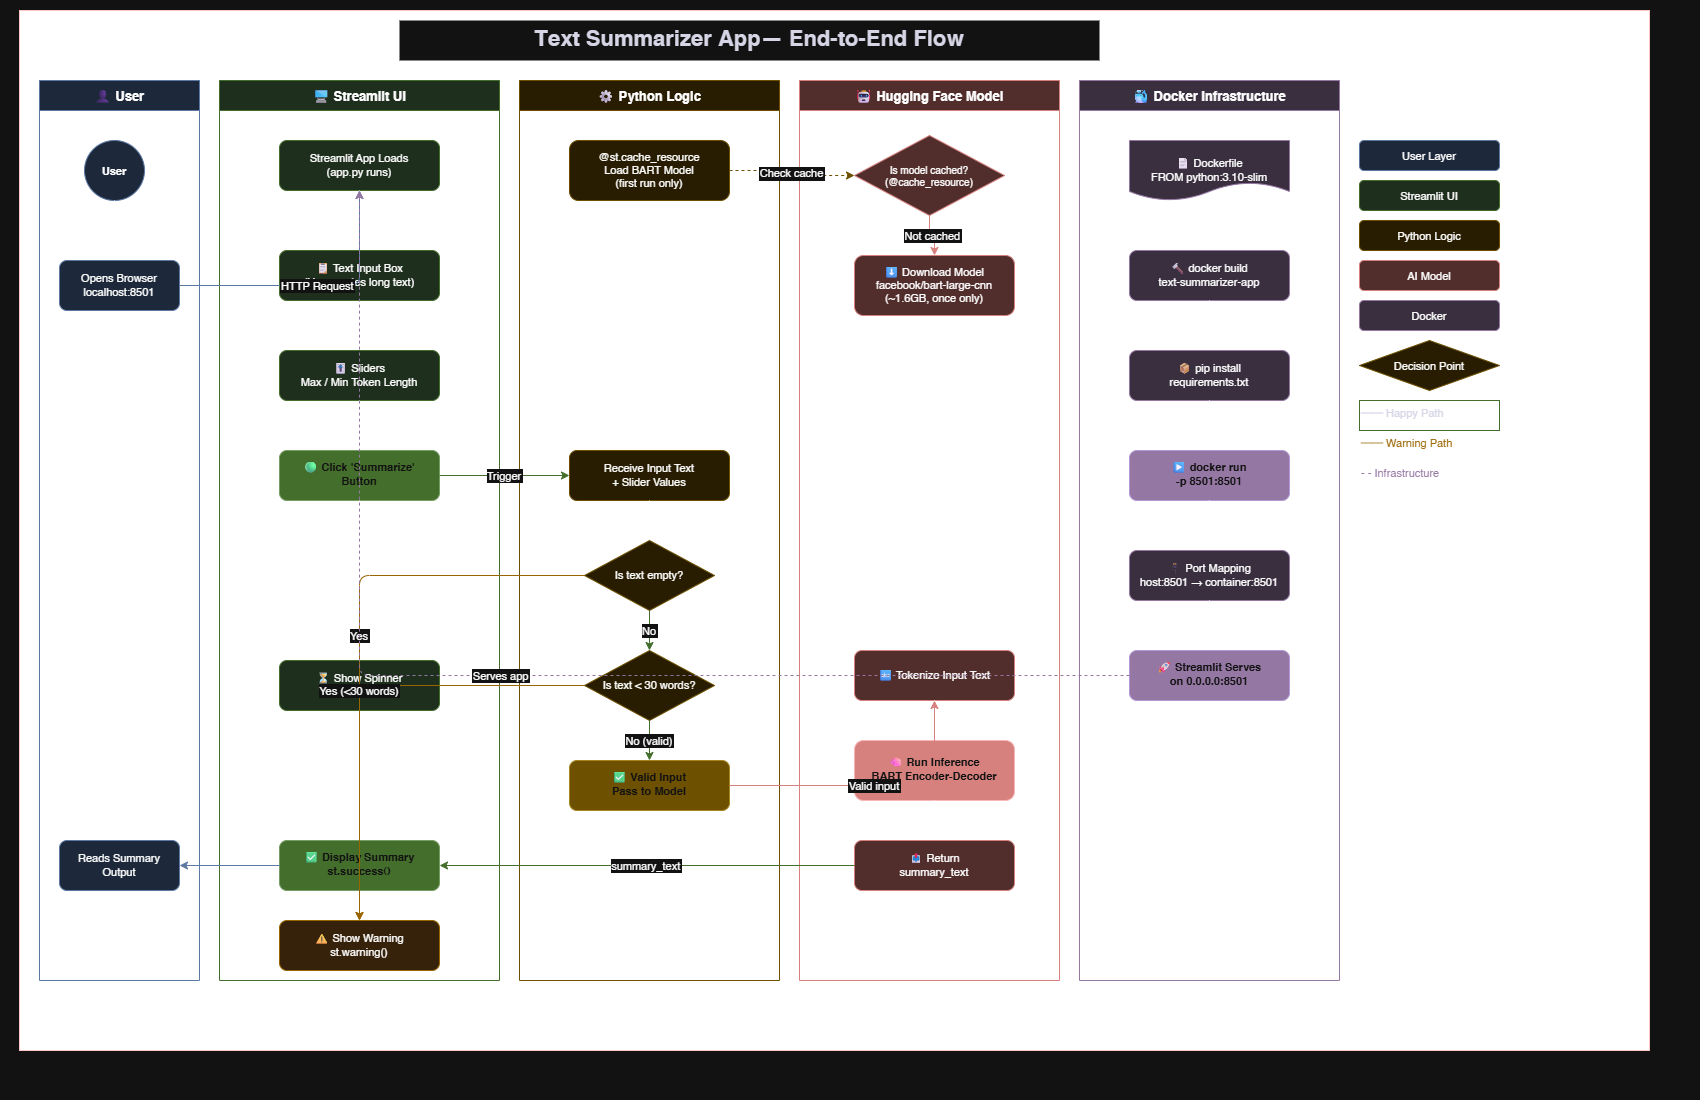

The diagram above was exported from draw.io. Its source (the exported page's mxGraphModel, read from the mxfile embedded in the PNG):
<mxGraphModel dx="1737" dy="937" grid="1" gridSize="10" guides="1" tooltips="1" connect="1" arrows="1" fold="1" page="1" pageScale="1" pageWidth="850" pageHeight="1100" math="0" shadow="0">
  <root>
    <mxCell id="0" />
    <mxCell id="1" parent="0" />
    <mxCell id="ir1kQfzxs29ngJFrO_hg-68" parent="1" style="rounded=0;whiteSpace=wrap;html=1;fillColor=light-dark(#A20025,#FFFFFF);fontColor=#ffffff;strokeColor=#6F0000;" value="" vertex="1">
      <mxGeometry height="1040" width="1630" x="20" y="10" as="geometry" />
    </mxCell>
    <mxCell id="ir1kQfzxs29ngJFrO_hg-1" parent="1" style="text;html=1;strokeColor=none;fillColor=default;align=center;verticalAlign=middle;whiteSpace=wrap;rounded=0;fontSize=22;fontStyle=1;fontColor=#1a1a2e;" value="Text Summarizer App— End-to-End Flow" vertex="1">
      <mxGeometry height="40" width="700" x="400" y="20" as="geometry" />
    </mxCell>
    <mxCell id="ir1kQfzxs29ngJFrO_hg-2" parent="1" style="swimlane;startSize=30;fillColor=#dae8fc;strokeColor=#6c8ebf;fontStyle=1;fontSize=13;" value="👤 User" vertex="1">
      <mxGeometry height="900" width="160" x="40" y="80" as="geometry" />
    </mxCell>
    <mxCell id="ir1kQfzxs29ngJFrO_hg-3" parent="ir1kQfzxs29ngJFrO_hg-2" style="shape=mxgraph.flowchart.start_2;fillColor=#dae8fc;strokeColor=#6c8ebf;fontStyle=1;fontSize=11;" value="User" vertex="1">
      <mxGeometry height="60" width="60" x="45" y="60" as="geometry" />
    </mxCell>
    <mxCell id="ir1kQfzxs29ngJFrO_hg-4" parent="ir1kQfzxs29ngJFrO_hg-2" style="rounded=1;whiteSpace=wrap;html=1;fillColor=#dae8fc;strokeColor=#6c8ebf;fontSize=11;" value="Opens Browser&#10;localhost:8501" vertex="1">
      <mxGeometry height="50" width="120" x="20" y="180" as="geometry" />
    </mxCell>
    <mxCell id="ir1kQfzxs29ngJFrO_hg-5" parent="ir1kQfzxs29ngJFrO_hg-2" style="rounded=1;whiteSpace=wrap;html=1;fillColor=#dae8fc;strokeColor=#6c8ebf;fontSize=11;" value="Reads Summary&#10;Output" vertex="1">
      <mxGeometry height="50" width="120" x="20" y="760" as="geometry" />
    </mxCell>
    <mxCell id="ir1kQfzxs29ngJFrO_hg-6" edge="1" parent="ir1kQfzxs29ngJFrO_hg-2" source="ir1kQfzxs29ngJFrO_hg-3" style="edgeStyle=orthogonalEdgeStyle;" target="ir1kQfzxs29ngJFrO_hg-4">
      <mxGeometry relative="1" as="geometry" />
    </mxCell>
    <mxCell id="ir1kQfzxs29ngJFrO_hg-7" parent="1" style="swimlane;startSize=30;fillColor=#d5e8d4;strokeColor=#82b366;fontStyle=1;fontSize=13;" value="🖥 Streamlit UI" vertex="1">
      <mxGeometry height="900" width="280" x="220" y="80" as="geometry" />
    </mxCell>
    <mxCell id="ir1kQfzxs29ngJFrO_hg-8" parent="ir1kQfzxs29ngJFrO_hg-7" style="rounded=1;whiteSpace=wrap;html=1;fillColor=#d5e8d4;strokeColor=#82b366;fontSize=11;" value="Streamlit App Loads&#10;(app.py runs)" vertex="1">
      <mxGeometry height="50" width="160" x="60" y="60" as="geometry" />
    </mxCell>
    <mxCell id="ir1kQfzxs29ngJFrO_hg-9" parent="ir1kQfzxs29ngJFrO_hg-7" style="rounded=1;whiteSpace=wrap;html=1;fillColor=#d5e8d4;strokeColor=#82b366;fontSize=11;" value="📋 Text Input Box&#10;(User pastes long text)" vertex="1">
      <mxGeometry height="50" width="160" x="60" y="170" as="geometry" />
    </mxCell>
    <mxCell id="ir1kQfzxs29ngJFrO_hg-10" parent="ir1kQfzxs29ngJFrO_hg-7" style="rounded=1;whiteSpace=wrap;html=1;fillColor=#d5e8d4;strokeColor=#82b366;fontSize=11;" value="🎚 Sliders&#10;Max / Min Token Length" vertex="1">
      <mxGeometry height="50" width="160" x="60" y="270" as="geometry" />
    </mxCell>
    <mxCell id="ir1kQfzxs29ngJFrO_hg-11" parent="ir1kQfzxs29ngJFrO_hg-7" style="rounded=1;whiteSpace=wrap;html=1;fillColor=#82b366;strokeColor=#4d7a38;fontColor=#ffffff;fontStyle=1;fontSize=11;" value="🟢 Click 'Summarize'&#10;Button" vertex="1">
      <mxGeometry height="50" width="160" x="60" y="370" as="geometry" />
    </mxCell>
    <mxCell id="ir1kQfzxs29ngJFrO_hg-12" parent="ir1kQfzxs29ngJFrO_hg-7" style="rounded=1;whiteSpace=wrap;html=1;fillColor=#d5e8d4;strokeColor=#82b366;fontSize=11;" value="⏳ Show Spinner&#10;'Summarizing...'" vertex="1">
      <mxGeometry height="50" width="160" x="60" y="580" as="geometry" />
    </mxCell>
    <mxCell id="ir1kQfzxs29ngJFrO_hg-13" parent="ir1kQfzxs29ngJFrO_hg-7" style="rounded=1;whiteSpace=wrap;html=1;fillColor=#82b366;strokeColor=#4d7a38;fontColor=#ffffff;fontStyle=1;fontSize=11;" value="✅ Display Summary&#10;st.success()" vertex="1">
      <mxGeometry height="50" width="160" x="60" y="760" as="geometry" />
    </mxCell>
    <mxCell id="ir1kQfzxs29ngJFrO_hg-14" parent="ir1kQfzxs29ngJFrO_hg-7" style="rounded=1;whiteSpace=wrap;html=1;fillColor=#ffe6cc;strokeColor=#d79b00;fontSize=11;" value="⚠ Show Warning&#10;st.warning()" vertex="1">
      <mxGeometry height="50" width="160" x="60" y="840" as="geometry" />
    </mxCell>
    <mxCell id="ir1kQfzxs29ngJFrO_hg-15" edge="1" parent="ir1kQfzxs29ngJFrO_hg-7" source="ir1kQfzxs29ngJFrO_hg-8" style="edgeStyle=orthogonalEdgeStyle;" target="ir1kQfzxs29ngJFrO_hg-9">
      <mxGeometry relative="1" as="geometry" />
    </mxCell>
    <mxCell id="ir1kQfzxs29ngJFrO_hg-16" edge="1" parent="ir1kQfzxs29ngJFrO_hg-7" source="ir1kQfzxs29ngJFrO_hg-9" style="edgeStyle=orthogonalEdgeStyle;" target="ir1kQfzxs29ngJFrO_hg-10">
      <mxGeometry relative="1" as="geometry" />
    </mxCell>
    <mxCell id="ir1kQfzxs29ngJFrO_hg-17" edge="1" parent="ir1kQfzxs29ngJFrO_hg-7" source="ir1kQfzxs29ngJFrO_hg-10" style="edgeStyle=orthogonalEdgeStyle;" target="ir1kQfzxs29ngJFrO_hg-11">
      <mxGeometry relative="1" as="geometry" />
    </mxCell>
    <mxCell id="ir1kQfzxs29ngJFrO_hg-18" edge="1" parent="ir1kQfzxs29ngJFrO_hg-7" source="ir1kQfzxs29ngJFrO_hg-11" style="edgeStyle=orthogonalEdgeStyle;" target="ir1kQfzxs29ngJFrO_hg-12">
      <mxGeometry relative="1" as="geometry" />
    </mxCell>
    <mxCell id="ir1kQfzxs29ngJFrO_hg-19" parent="1" style="swimlane;startSize=30;fillColor=#fff2cc;strokeColor=#d6b656;fontStyle=1;fontSize=13;" value="⚙ Python Logic" vertex="1">
      <mxGeometry height="900" width="260" x="520" y="80" as="geometry" />
    </mxCell>
    <mxCell id="ir1kQfzxs29ngJFrO_hg-20" parent="ir1kQfzxs29ngJFrO_hg-19" style="rounded=1;whiteSpace=wrap;html=1;fillColor=#fff2cc;strokeColor=#d6b656;fontSize=11;" value="@st.cache_resource&#10;Load BART Model&#10;(first run only)" vertex="1">
      <mxGeometry height="60" width="160" x="50" y="60" as="geometry" />
    </mxCell>
    <mxCell id="ir1kQfzxs29ngJFrO_hg-21" parent="ir1kQfzxs29ngJFrO_hg-19" style="rounded=1;whiteSpace=wrap;html=1;fillColor=#fff2cc;strokeColor=#d6b656;fontSize=11;" value="Receive Input Text&#10;+ Slider Values" vertex="1">
      <mxGeometry height="50" width="160" x="50" y="370" as="geometry" />
    </mxCell>
    <mxCell id="ir1kQfzxs29ngJFrO_hg-22" parent="ir1kQfzxs29ngJFrO_hg-19" style="rhombus;whiteSpace=wrap;html=1;fillColor=#fff2cc;strokeColor=#d6b656;fontSize=11;" value="Is text empty?" vertex="1">
      <mxGeometry height="70" width="130" x="65" y="460" as="geometry" />
    </mxCell>
    <mxCell id="ir1kQfzxs29ngJFrO_hg-23" parent="ir1kQfzxs29ngJFrO_hg-19" style="rhombus;whiteSpace=wrap;html=1;fillColor=#fff2cc;strokeColor=#d6b656;fontSize=11;" value="Is text &lt; 30 words?" vertex="1">
      <mxGeometry height="70" width="130" x="65" y="570" as="geometry" />
    </mxCell>
    <mxCell id="ir1kQfzxs29ngJFrO_hg-24" parent="ir1kQfzxs29ngJFrO_hg-19" style="rounded=1;whiteSpace=wrap;html=1;fillColor=#d6b656;strokeColor=#a07a00;fontColor=#ffffff;fontStyle=1;fontSize=11;" value="✅ Valid Input&#10;Pass to Model" vertex="1">
      <mxGeometry height="50" width="160" x="50" y="680" as="geometry" />
    </mxCell>
    <mxCell id="ir1kQfzxs29ngJFrO_hg-25" edge="1" parent="ir1kQfzxs29ngJFrO_hg-19" source="ir1kQfzxs29ngJFrO_hg-21" style="edgeStyle=orthogonalEdgeStyle;" target="ir1kQfzxs29ngJFrO_hg-22">
      <mxGeometry relative="1" as="geometry" />
    </mxCell>
    <mxCell id="ir1kQfzxs29ngJFrO_hg-26" edge="1" parent="ir1kQfzxs29ngJFrO_hg-19" source="ir1kQfzxs29ngJFrO_hg-22" style="edgeStyle=orthogonalEdgeStyle;strokeColor=#82b366;" target="ir1kQfzxs29ngJFrO_hg-23" value="No">
      <mxGeometry relative="1" as="geometry" />
    </mxCell>
    <mxCell id="ir1kQfzxs29ngJFrO_hg-27" edge="1" parent="ir1kQfzxs29ngJFrO_hg-19" source="ir1kQfzxs29ngJFrO_hg-23" style="edgeStyle=orthogonalEdgeStyle;strokeColor=#82b366;" target="ir1kQfzxs29ngJFrO_hg-24" value="No (valid)">
      <mxGeometry relative="1" as="geometry" />
    </mxCell>
    <mxCell id="ir1kQfzxs29ngJFrO_hg-28" parent="1" style="swimlane;startSize=30;fillColor=#f8cecc;strokeColor=#b85450;fontStyle=1;fontSize=13;" value="🤖 Hugging Face Model" vertex="1">
      <mxGeometry height="900" width="260" x="800" y="80" as="geometry" />
    </mxCell>
    <mxCell id="ir1kQfzxs29ngJFrO_hg-29" parent="ir1kQfzxs29ngJFrO_hg-28" style="rhombus;whiteSpace=wrap;html=1;fillColor=#f8cecc;strokeColor=#b85450;fontSize=10;" value="Is model cached?&#10;(@cache_resource)" vertex="1">
      <mxGeometry height="80" width="150" x="55" y="55" as="geometry" />
    </mxCell>
    <mxCell id="ir1kQfzxs29ngJFrO_hg-30" parent="ir1kQfzxs29ngJFrO_hg-28" style="rounded=1;whiteSpace=wrap;html=1;fillColor=#f8cecc;strokeColor=#b85450;fontSize=11;" value="⬇ Download Model&#10;facebook/bart-large-cnn&#10;(~1.6GB, once only)" vertex="1">
      <mxGeometry height="60" width="160" x="55" y="175" as="geometry" />
    </mxCell>
    <mxCell id="ir1kQfzxs29ngJFrO_hg-31" parent="ir1kQfzxs29ngJFrO_hg-28" style="rounded=1;whiteSpace=wrap;html=1;fillColor=#f8cecc;strokeColor=#b85450;fontSize=11;" value="🔤 Tokenize Input Text" vertex="1">
      <mxGeometry height="50" width="160" x="55" y="570" as="geometry" />
    </mxCell>
    <mxCell id="ir1kQfzxs29ngJFrO_hg-32" parent="ir1kQfzxs29ngJFrO_hg-28" style="rounded=1;whiteSpace=wrap;html=1;fillColor=#b85450;strokeColor=#6d1f1f;fontColor=#ffffff;fontStyle=1;fontSize=11;" value="🧠 Run Inference&#10;BART Encoder-Decoder" vertex="1">
      <mxGeometry height="60" width="160" x="55" y="660" as="geometry" />
    </mxCell>
    <mxCell id="ir1kQfzxs29ngJFrO_hg-33" parent="ir1kQfzxs29ngJFrO_hg-28" style="rounded=1;whiteSpace=wrap;html=1;fillColor=#f8cecc;strokeColor=#b85450;fontSize=11;" value="📤 Return&#10;summary_text" vertex="1">
      <mxGeometry height="50" width="160" x="55" y="760" as="geometry" />
    </mxCell>
    <mxCell id="ir1kQfzxs29ngJFrO_hg-34" edge="1" parent="ir1kQfzxs29ngJFrO_hg-28" source="ir1kQfzxs29ngJFrO_hg-31" style="edgeStyle=orthogonalEdgeStyle;" target="ir1kQfzxs29ngJFrO_hg-32">
      <mxGeometry relative="1" as="geometry" />
    </mxCell>
    <mxCell id="ir1kQfzxs29ngJFrO_hg-35" edge="1" parent="ir1kQfzxs29ngJFrO_hg-28" source="ir1kQfzxs29ngJFrO_hg-32" style="edgeStyle=orthogonalEdgeStyle;" target="ir1kQfzxs29ngJFrO_hg-33">
      <mxGeometry relative="1" as="geometry" />
    </mxCell>
    <mxCell id="ir1kQfzxs29ngJFrO_hg-36" edge="1" parent="ir1kQfzxs29ngJFrO_hg-28" source="ir1kQfzxs29ngJFrO_hg-29" style="edgeStyle=orthogonalEdgeStyle;strokeColor=#b85450;" target="ir1kQfzxs29ngJFrO_hg-30" value="Not cached">
      <mxGeometry relative="1" as="geometry" />
    </mxCell>
    <mxCell id="ir1kQfzxs29ngJFrO_hg-37" parent="1" style="swimlane;startSize=30;fillColor=#e1d5e7;strokeColor=#9673a6;fontStyle=1;fontSize=13;" value="🐳 Docker Infrastructure" vertex="1">
      <mxGeometry height="900" width="260" x="1080" y="80" as="geometry" />
    </mxCell>
    <mxCell id="ir1kQfzxs29ngJFrO_hg-38" parent="ir1kQfzxs29ngJFrO_hg-37" style="shape=document;whiteSpace=wrap;html=1;fillColor=#e1d5e7;strokeColor=#9673a6;fontSize=11;" value="📄 Dockerfile&#10;FROM python:3.10-slim" vertex="1">
      <mxGeometry height="60" width="160" x="50" y="60" as="geometry" />
    </mxCell>
    <mxCell id="ir1kQfzxs29ngJFrO_hg-39" parent="ir1kQfzxs29ngJFrO_hg-37" style="rounded=1;whiteSpace=wrap;html=1;fillColor=#e1d5e7;strokeColor=#9673a6;fontSize=11;" value="🔨 docker build&#10;text-summarizer-app" vertex="1">
      <mxGeometry height="50" width="160" x="50" y="170" as="geometry" />
    </mxCell>
    <mxCell id="ir1kQfzxs29ngJFrO_hg-40" parent="ir1kQfzxs29ngJFrO_hg-37" style="rounded=1;whiteSpace=wrap;html=1;fillColor=#e1d5e7;strokeColor=#9673a6;fontSize=11;" value="📦 pip install&#10;requirements.txt" vertex="1">
      <mxGeometry height="50" width="160" x="50" y="270" as="geometry" />
    </mxCell>
    <mxCell id="ir1kQfzxs29ngJFrO_hg-41" parent="ir1kQfzxs29ngJFrO_hg-37" style="rounded=1;whiteSpace=wrap;html=1;fillColor=#9673a6;strokeColor=#6a4c93;fontColor=#ffffff;fontStyle=1;fontSize=11;" value="▶ docker run&#10;-p 8501:8501" vertex="1">
      <mxGeometry height="50" width="160" x="50" y="370" as="geometry" />
    </mxCell>
    <mxCell id="ir1kQfzxs29ngJFrO_hg-42" parent="ir1kQfzxs29ngJFrO_hg-37" style="rounded=1;whiteSpace=wrap;html=1;fillColor=#e1d5e7;strokeColor=#9673a6;fontSize=11;" value="🔌 Port Mapping&#10;host:8501 → container:8501" vertex="1">
      <mxGeometry height="50" width="160" x="50" y="470" as="geometry" />
    </mxCell>
    <mxCell id="ir1kQfzxs29ngJFrO_hg-43" parent="ir1kQfzxs29ngJFrO_hg-37" style="rounded=1;whiteSpace=wrap;html=1;fillColor=#9673a6;strokeColor=#6a4c93;fontColor=#ffffff;fontStyle=1;fontSize=11;" value="🚀 Streamlit Serves&#10;on 0.0.0.0:8501" vertex="1">
      <mxGeometry height="50" width="160" x="50" y="570" as="geometry" />
    </mxCell>
    <mxCell id="ir1kQfzxs29ngJFrO_hg-44" edge="1" parent="ir1kQfzxs29ngJFrO_hg-37" source="ir1kQfzxs29ngJFrO_hg-38" style="edgeStyle=orthogonalEdgeStyle;" target="ir1kQfzxs29ngJFrO_hg-39">
      <mxGeometry relative="1" as="geometry" />
    </mxCell>
    <mxCell id="ir1kQfzxs29ngJFrO_hg-45" edge="1" parent="ir1kQfzxs29ngJFrO_hg-37" source="ir1kQfzxs29ngJFrO_hg-39" style="edgeStyle=orthogonalEdgeStyle;" target="ir1kQfzxs29ngJFrO_hg-40">
      <mxGeometry relative="1" as="geometry" />
    </mxCell>
    <mxCell id="ir1kQfzxs29ngJFrO_hg-46" edge="1" parent="ir1kQfzxs29ngJFrO_hg-37" source="ir1kQfzxs29ngJFrO_hg-40" style="edgeStyle=orthogonalEdgeStyle;" target="ir1kQfzxs29ngJFrO_hg-41">
      <mxGeometry relative="1" as="geometry" />
    </mxCell>
    <mxCell id="ir1kQfzxs29ngJFrO_hg-47" edge="1" parent="ir1kQfzxs29ngJFrO_hg-37" source="ir1kQfzxs29ngJFrO_hg-41" style="edgeStyle=orthogonalEdgeStyle;" target="ir1kQfzxs29ngJFrO_hg-42">
      <mxGeometry relative="1" as="geometry" />
    </mxCell>
    <mxCell id="ir1kQfzxs29ngJFrO_hg-48" edge="1" parent="ir1kQfzxs29ngJFrO_hg-37" source="ir1kQfzxs29ngJFrO_hg-42" style="edgeStyle=orthogonalEdgeStyle;" target="ir1kQfzxs29ngJFrO_hg-43">
      <mxGeometry relative="1" as="geometry" />
    </mxCell>
    <mxCell id="ir1kQfzxs29ngJFrO_hg-49" edge="1" parent="1" source="ir1kQfzxs29ngJFrO_hg-4" style="edgeStyle=orthogonalEdgeStyle;dashed=0;strokeColor=#6c8ebf;" target="ir1kQfzxs29ngJFrO_hg-8" value="HTTP Request">
      <mxGeometry relative="1" as="geometry" />
    </mxCell>
    <mxCell id="ir1kQfzxs29ngJFrO_hg-50" edge="1" parent="1" source="ir1kQfzxs29ngJFrO_hg-11" style="edgeStyle=orthogonalEdgeStyle;strokeColor=#82b366;" target="ir1kQfzxs29ngJFrO_hg-21" value="Trigger">
      <mxGeometry relative="1" as="geometry" />
    </mxCell>
    <mxCell id="ir1kQfzxs29ngJFrO_hg-51" edge="1" parent="1" source="ir1kQfzxs29ngJFrO_hg-22" style="edgeStyle=orthogonalEdgeStyle;strokeColor=#d79b00;" target="ir1kQfzxs29ngJFrO_hg-14" value="Yes">
      <mxGeometry relative="1" as="geometry" />
    </mxCell>
    <mxCell id="ir1kQfzxs29ngJFrO_hg-52" edge="1" parent="1" source="ir1kQfzxs29ngJFrO_hg-23" style="edgeStyle=orthogonalEdgeStyle;strokeColor=#d79b00;" target="ir1kQfzxs29ngJFrO_hg-14" value="Yes (&lt;30 words)">
      <mxGeometry relative="1" as="geometry" />
    </mxCell>
    <mxCell id="ir1kQfzxs29ngJFrO_hg-53" edge="1" parent="1" source="ir1kQfzxs29ngJFrO_hg-24" style="edgeStyle=orthogonalEdgeStyle;strokeColor=#b85450;" target="ir1kQfzxs29ngJFrO_hg-31" value="Valid input">
      <mxGeometry relative="1" as="geometry" />
    </mxCell>
    <mxCell id="ir1kQfzxs29ngJFrO_hg-54" edge="1" parent="1" source="ir1kQfzxs29ngJFrO_hg-33" style="edgeStyle=orthogonalEdgeStyle;strokeColor=#82b366;" target="ir1kQfzxs29ngJFrO_hg-13" value="summary_text">
      <mxGeometry relative="1" as="geometry" />
    </mxCell>
    <mxCell id="ir1kQfzxs29ngJFrO_hg-55" edge="1" parent="1" source="ir1kQfzxs29ngJFrO_hg-13" style="edgeStyle=orthogonalEdgeStyle;strokeColor=#6c8ebf;" target="ir1kQfzxs29ngJFrO_hg-5">
      <mxGeometry relative="1" as="geometry" />
    </mxCell>
    <mxCell id="ir1kQfzxs29ngJFrO_hg-56" edge="1" parent="1" source="ir1kQfzxs29ngJFrO_hg-43" style="edgeStyle=orthogonalEdgeStyle;strokeColor=#9673a6;dashed=1;" target="ir1kQfzxs29ngJFrO_hg-8" value="Serves app">
      <mxGeometry relative="1" as="geometry" />
    </mxCell>
    <mxCell id="ir1kQfzxs29ngJFrO_hg-57" edge="1" parent="1" source="ir1kQfzxs29ngJFrO_hg-20" style="edgeStyle=orthogonalEdgeStyle;strokeColor=#d6b656;dashed=1;" target="ir1kQfzxs29ngJFrO_hg-29" value="Check cache">
      <mxGeometry relative="1" as="geometry" />
    </mxCell>
    <mxCell id="ir1kQfzxs29ngJFrO_hg-58" parent="1" style="text;html=1;fontStyle=1;fontSize=13;" value="Legend" vertex="1">
      <mxGeometry height="30" width="100" x="1370" y="100" as="geometry" />
    </mxCell>
    <mxCell id="ir1kQfzxs29ngJFrO_hg-59" parent="1" style="rounded=1;fillColor=#dae8fc;strokeColor=#6c8ebf;fontSize=11;" value="User Layer" vertex="1">
      <mxGeometry height="30" width="140" x="1360" y="140" as="geometry" />
    </mxCell>
    <mxCell id="ir1kQfzxs29ngJFrO_hg-60" parent="1" style="rounded=1;fillColor=#d5e8d4;strokeColor=#82b366;fontSize=11;" value="Streamlit UI" vertex="1">
      <mxGeometry height="30" width="140" x="1360" y="180" as="geometry" />
    </mxCell>
    <mxCell id="ir1kQfzxs29ngJFrO_hg-61" parent="1" style="rounded=1;fillColor=#fff2cc;strokeColor=#d6b656;fontSize=11;" value="Python Logic" vertex="1">
      <mxGeometry height="30" width="140" x="1360" y="220" as="geometry" />
    </mxCell>
    <mxCell id="ir1kQfzxs29ngJFrO_hg-62" parent="1" style="rounded=1;fillColor=#f8cecc;strokeColor=#b85450;fontSize=11;" value="AI Model" vertex="1">
      <mxGeometry height="30" width="140" x="1360" y="260" as="geometry" />
    </mxCell>
    <mxCell id="ir1kQfzxs29ngJFrO_hg-63" parent="1" style="rounded=1;fillColor=#e1d5e7;strokeColor=#9673a6;fontSize=11;" value="Docker" vertex="1">
      <mxGeometry height="30" width="140" x="1360" y="300" as="geometry" />
    </mxCell>
    <mxCell id="ir1kQfzxs29ngJFrO_hg-64" parent="1" style="rhombus;fillColor=#fff2cc;strokeColor=#d6b656;fontSize=11;" value="Decision Point" vertex="1">
      <mxGeometry height="50" width="140" x="1360" y="340" as="geometry" />
    </mxCell>
    <mxCell id="ir1kQfzxs29ngJFrO_hg-65" parent="1" style="text;html=1;fontSize=11;strokeColor=#82b366;fontColor=#1a1a2e;" value="── Happy Path" vertex="1">
      <mxGeometry height="30" width="140" x="1360" y="400" as="geometry" />
    </mxCell>
    <mxCell id="ir1kQfzxs29ngJFrO_hg-66" parent="1" style="text;html=1;fontSize=11;fontColor=#d79b00;" value="── Warning Path" vertex="1">
      <mxGeometry height="30" width="140" x="1360" y="430" as="geometry" />
    </mxCell>
    <mxCell id="ir1kQfzxs29ngJFrO_hg-67" parent="1" style="text;html=1;fontSize=11;fontColor=#9673a6;" value="- - Infrastructure" vertex="1">
      <mxGeometry height="30" width="140" x="1360" y="460" as="geometry" />
    </mxCell>
  </root>
</mxGraphModel>